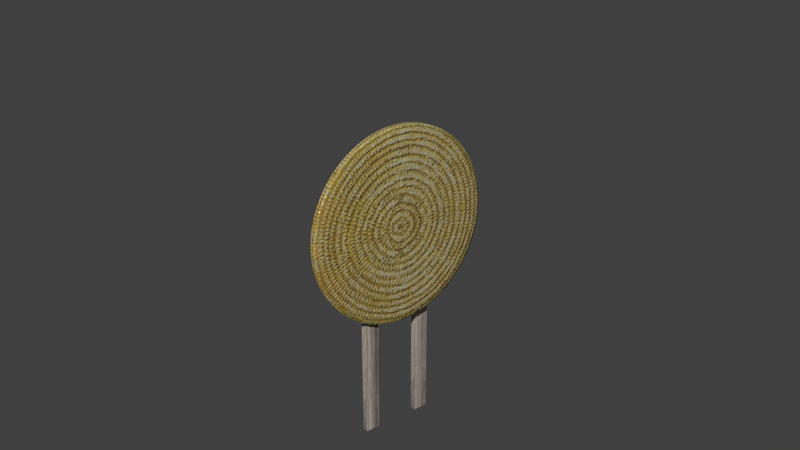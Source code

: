 # Source: ArcheryTargetNew.blend  (saved by Blender 2.78.0; exported with 4.5.12 LTS)
import bpy
from mathutils import Matrix  # noqa: F401  (used for matrix-valued properties, if any)

bpy.ops.wm.read_factory_settings(use_empty=True)
scene = bpy.context.scene
scene.name = 'Scene'

# ---- collections
col_collection_1 = bpy.data.collections.new('Collection 1'); scene.collection.children.link(col_collection_1)

# ---- images (referenced by path relative to the original .blend; pixels are not part of the script)
import os
ASSET_DIR = os.environ.get("B2B_ASSET_DIR", "")  # directory of the original .blend (textures are referenced by path, not embedded)
HERE = os.path.dirname(os.path.abspath(__file__))  # packed textures are extracted next to this script under _unpacked/

def load_image(name, relpath, width, height, colorspace="sRGB"):
    """Load a texture the original file referenced (path relative to the .blend, or extracted next to this script)."""
    p = next((c for c in (os.path.join(HERE, relpath), os.path.join(ASSET_DIR, relpath)) if relpath and os.path.exists(c)), "")
    if p:
        img = bpy.data.images.load(p, check_existing=True)
        img.name = name
    else:  # same state as the original file: an image datablock whose file is absent (Cycles renders it pink)
        img = bpy.data.images.new(name, width, height)
        img.source = "FILE"
        img.filepath = "//" + (relpath or name)
    img.colorspace_settings.name = colorspace
    return img
img_wood_diffuse_png_001 = load_image('wood_diffuse.png.001', '_unpacked/wood_diffuse.65ee403a.png', 1024, 1024, 'sRGB')
img_target_boss_128_cm_diff_png = load_image('target_Boss_128_cm_diff.png', '_unpacked/target_Boss_128_cm_diff.7495a1e9.png', 256, 256, 'sRGB')
img_target_boss_128_cm_spec_png = load_image('target_Boss_128_cm_spec.png', '_unpacked/target_Boss_128_cm_spec.eb2e3616.png', 256, 256, 'sRGB')
img_target_boss_128_cm_bump_png = load_image('target_Boss_128_cm_bump.png', '_unpacked/target_Boss_128_cm_bump.9c3a2185.png', 256, 256, 'sRGB')

# ---- materials (node trees are filled in below, after node groups)
mat_plateau = bpy.data.materials.new('Plateau')
mat_plateau.alpha_threshold = 0.0
mat_plateau.roughness = 0.5
mat_straw = bpy.data.materials.new('straw')
mat_straw.alpha_threshold = 0.0
mat_straw.roughness = 0.5
mat_straw.line_color = (0.0, 0.0, 0.0, 1.0)

# ---- material node trees
mat_plateau.use_nodes = True; mat_plateau.node_tree.nodes.clear()
_N = mat_plateau.node_tree.nodes; _L = mat_plateau.node_tree.links
n0 = _N.new('ShaderNodeOutputMaterial'); n0.name = 'Material Output'; n0.location = (300, 300)
n1 = _N.new('ShaderNodeBsdfDiffuse'); n1.name = 'Diffuse BSDF'; n1.location = (10, 300)
n2 = _N.new('ShaderNodeTexImage'); n2.name = 'Image Texture'; n2.location = (-244, 251)
n2.width = 140
n2.image = img_wood_diffuse_png_001
_L.new(n1.outputs[0], n0.inputs[0])
_L.new(n2.outputs[0], n1.inputs[0])
n0.is_active_output = True
mat_straw.use_nodes = True; mat_straw.node_tree.nodes.clear()
_N = mat_straw.node_tree.nodes; _L = mat_straw.node_tree.links
n0 = _N.new('ShaderNodeTexCoord'); n0.name = 'Texture Coordinate'; n0.location = (-770, 363)
n0.width = 150
n1 = _N.new('ShaderNodeTexImage'); n1.name = 'Image Texture'; n1.location = (-519, 441)
n1.width = 150
n1.image = img_target_boss_128_cm_diff_png
n2 = _N.new('ShaderNodeBsdfDiffuse'); n2.name = 'Diffuse BSDF'; n2.location = (-250, 421)
n3 = _N.new('ShaderNodeTexImage'); n3.name = 'Image Texture.001'; n3.location = (-516, 218)
n3.width = 150
n3.image = img_target_boss_128_cm_spec_png
n4 = _N.new('ShaderNodeTexImage'); n4.name = 'Image Texture.002'; n4.location = (-516, -4)
n4.width = 150
n4.image = img_target_boss_128_cm_bump_png
n5 = _N.new('ShaderNodeRGBToBW'); n5.name = 'RGB to BW'; n5.location = (-231, 128)
n5.width = 80
n6 = _N.new('ShaderNodeRGBToBW'); n6.name = 'RGB to BW.001'; n6.location = (-223, -24)
n6.width = 80
n7 = _N.new('ShaderNodeBsdfAnisotropic'); n7.name = 'Glossy BSDF'; n7.location = (-236, 293)
n7.distribution = 'BECKMANN'
n7.inputs[1].default_value = 0.0
n8 = _N.new('ShaderNodeOutputMaterial'); n8.name = 'Material Output'; n8.location = (541, 375)
n8.width = 120
n9 = _N.new('ShaderNodeMixShader'); n9.name = 'Mix Shader'; n9.location = (209, 381)
n9.width = 150
n9.inputs[0].default_value = 0.8
n10 = _N.new('ShaderNodeMath'); n10.name = 'Math.001'; n10.location = (-15, 4)
n10.width = 120
n10.operation = 'MULTIPLY'
n10.inputs[1].default_value = 0.05
n11 = _N.new('ShaderNodeMath'); n11.name = 'Math'; n11.location = (-14, 193)
n11.width = 120
n11.operation = 'MULTIPLY'
n11.inputs[1].default_value = 2.0
n12 = _N.new('ShaderNodeDisplacement'); n12.name = 'Displacement'; n12.location = (0, 0)
n12.inputs[1].default_value = 0.0
n12.inputs[2].default_value = 0.1
_L.new(n1.outputs[0], n2.inputs[0])
_L.new(n1.outputs[0], n7.inputs[0])
_L.new(n0.outputs[2], n1.inputs[0])
_L.new(n0.outputs[2], n3.inputs[0])
_L.new(n3.outputs[0], n5.inputs[0])
_L.new(n5.outputs[0], n11.inputs[0])
_L.new(n0.outputs[2], n4.inputs[0])
_L.new(n4.outputs[0], n6.inputs[0])
_L.new(n6.outputs[0], n10.inputs[0])
_L.new(n2.outputs[0], n9.inputs[2])
_L.new(n9.outputs[0], n8.inputs[0])
_L.new(n7.outputs[0], n9.inputs[1])
_L.new(n10.outputs[0], n12.inputs[0])
_L.new(n12.outputs[0], n8.inputs[2])
n8.is_active_output = True

# ---- world
world_world = bpy.data.worlds.new('World'); scene.world = world_world
world_world.color = (0.05088, 0.05088, 0.05088)
world_world.use_sun_shadow = False
world_world.sun_shadow_jitter_overblur = 0.0
world_world.cycles.sampling_method = 'NONE'
world_world.cycles.sample_map_resolution = 256

# ---- cameras
cam_camera = bpy.data.cameras.new('Camera')
cam_camera.clip_end = 100.0
cam_camera.lens = 35.0
cam_camera.sensor_width = 32.0
cam_camera.sensor_height = 18.0
cam_camera.display_size = 2.0
cam_camera.dof.focus_distance = 0.0

# ---- meshes
me_cube_005 = bpy.data.meshes.new('Cube.005')
me_cube_005.from_pydata([(-0.04, -0.05, 0.0), (-0.04, -0.05, 1.5), (-0.04, 0.05, 0.0), (-0.04, 0.05, 1.5), (0.0, -0.05, 0.0), (0.0, -0.05, 1.5), (0.0, 0.05, 0.0), (0.0, 0.05, 1.5), (-0.04, 0.35, 0.0), (-0.04, 0.35, 1.5), (-0.04, 0.45, 0.0), (-0.04, 0.45, 1.5), (0.0, 0.35, 0.0), (0.0, 0.35, 1.5), (0.0, 0.45, 0.0), (0.0, 0.45, 1.5)], [], [(0, 1, 3, 2), (2, 3, 7, 6), (6, 7, 5, 4), (4, 5, 1, 0), (2, 6, 4, 0), (7, 3, 1, 5), (8, 9, 11, 10), (10, 11, 15, 14), (14, 15, 13, 12), (12, 13, 9, 8), (10, 14, 12, 8), (15, 11, 9, 13)])
_uv = me_cube_005.uv_layers.new(name='UVMap')
_uv.uv.foreach_set('vector', [0.08137, 0.2047, 0.08137, 0.9547, 0.4029, 0.9547, 0.4029, 0.2047, 0.4246, 0.2047, 0.4246, 0.9547, 0.5071, 0.9547, 0.5071, 0.2047, 0.4029, 0.2047, 0.4029, 0.9547, 0.08137, 0.9547, 0.08137, 0.2047, 0.5071, 0.2047, 0.5071, 0.9547, 0.4246, 0.9547, 0.4246, 0.2047, 0.3875, 0.1297, 0.4779, 0.1297, 0.4779, 0.07971, 0.3875, 0.07971, 0.4779, 0.1297, 0.3875, 0.1297, 0.3875, 0.07971, 0.4779, 0.07971, 0.5529, 0.2047, 0.5529, 0.9547, 0.8821, 0.9547, 0.8821, 0.2047, 0.4246, 0.2047, 0.4246, 0.9547, 0.5071, 0.9547, 0.5071, 0.2047, 0.8821, 0.2047, 0.8821, 0.9547, 0.5529, 0.9547, 0.5529, 0.2047, 0.5071, 0.2047, 0.5071, 0.9547, 0.4246, 0.9547, 0.4246, 0.2047, 0.4246, 0.3297, 0.5071, 0.3297, 0.5071, 0.2797, 0.4246, 0.2797, 0.5071, 0.3297, 0.4246, 0.3297, 0.4246, 0.2797, 0.5071, 0.2797])
me_cube_005.materials.append(mat_plateau)
me_cube_005.use_remesh_preserve_volume = False
me_cube_005.use_remesh_preserve_attributes = False
me_cube_005.use_mirror_vertex_groups = False
me_cube_005.update()
me_circle_002 = bpy.data.meshes.new('Circle.002')
me_circle_002.from_pydata([(0.0009864, 4.638e-10, -0.04056), (0.004521, 0.64, -0.02466), (-0.1203, 0.6277, -0.02466), (-0.2404, 0.5913, -0.02466), (-0.351, 0.5321, -0.02466), (-0.448, 0.4525, -0.02466), (-0.5276, 0.3556, -0.02466), (-0.5868, 0.2449, -0.02466), (-0.6232, 0.1249, -0.02466), (-0.6355, 4.665e-08, -0.02466), (-0.6232, -0.1249, -0.02466), (-0.5868, -0.2449, -0.02466), (-0.5276, -0.3556, -0.02466), (-0.448, -0.4525, -0.02466), (-0.351, -0.5321, -0.02466), (-0.2404, -0.5913, -0.02466), (-0.1203, -0.6277, -0.02466), (0.004521, -0.64, -0.02466), (0.1294, -0.6277, -0.02466), (0.2494, -0.5913, -0.02466), (0.3601, -0.5321, -0.02466), (0.4571, -0.4525, -0.02466), (0.5367, -0.3556, -0.02466), (0.5958, -0.2449, -0.02466), (0.6322, -0.1249, -0.02466), (0.6445, 6.163e-07, -0.02466), (0.6322, 0.1249, -0.02466), (0.5958, 0.2449, -0.02466), (0.5367, 0.3556, -0.02466), (0.4571, 0.4525, -0.02466), (0.3601, 0.5321, -0.02466), (0.2494, 0.5913, -0.02466), (0.1294, 0.6277, -0.02466), (0.004521, 0.64, 0.0003413), (-0.1203, 0.6277, 0.0003413), (-0.2404, 0.5913, 0.0003413), (-0.351, 0.5321, 0.0003413), (-0.448, 0.4525, 0.0003413), (-0.5276, 0.3556, 0.0003413), (-0.5868, 0.2449, 0.0003413), (-0.6232, 0.1249, 0.0003413), (-0.6355, 4.665e-08, 0.0003413), (-0.6232, -0.1249, 0.0003413), (-0.5868, -0.2449, 0.0003413), (-0.5276, -0.3556, 0.0003413), (-0.448, -0.4525, 0.0003413), (-0.351, -0.5321, 0.0003413), (-0.2404, -0.5913, 0.0003413), (-0.1203, -0.6277, 0.0003413), (0.004521, -0.64, 0.0003413), (0.1294, -0.6277, 0.0003413), (0.2494, -0.5913, 0.0003413), (0.3601, -0.5321, 0.0003413), (0.4571, -0.4525, 0.0003413), (0.5367, -0.3556, 0.0003413), (0.5958, -0.2449, 0.0003413), (0.6322, -0.1249, 0.0003413), (0.6445, 6.163e-07, 0.0003413), (0.6322, 0.1249, 0.0003413), (0.5958, 0.2449, 0.0003413), (0.5367, 0.3556, 0.0003413), (0.4571, 0.4525, 0.0003413), (0.3601, 0.5321, 0.0003413), (0.2494, 0.5913, 0.0003413), (0.1294, 0.6277, 0.0003413)], [], [(0, 2, 1), (0, 3, 2), (0, 4, 3), (0, 5, 4), (0, 6, 5), (0, 7, 6), (0, 8, 7), (0, 9, 8), (0, 10, 9), (0, 11, 10), (0, 12, 11), (0, 13, 12), (0, 14, 13), (0, 15, 14), (0, 16, 15), (0, 17, 16), (0, 18, 17), (0, 19, 18), (0, 20, 19), (0, 21, 20), (0, 22, 21), (0, 23, 22), (0, 24, 23), (0, 25, 24), (0, 26, 25), (0, 27, 26), (0, 28, 27), (0, 29, 28), (0, 30, 29), (0, 31, 30), (0, 32, 31), (0, 1, 32), (7, 8, 40, 39), (23, 24, 56, 55), (4, 5, 37, 36), (20, 21, 53, 52), (17, 18, 50, 49), (14, 15, 47, 46), (30, 31, 63, 62), (11, 12, 44, 43), (27, 28, 60, 59), (8, 9, 41, 40), (24, 25, 57, 56), (5, 6, 38, 37), (21, 22, 54, 53), (2, 3, 35, 34), (18, 19, 51, 50), (1, 2, 34, 33), (15, 16, 48, 47), (31, 32, 64, 63), (12, 13, 45, 44), (28, 29, 61, 60), (9, 10, 42, 41), (25, 26, 58, 57), (6, 7, 39, 38), (22, 23, 55, 54), (3, 4, 36, 35), (19, 20, 52, 51), (16, 17, 49, 48), (32, 1, 33, 64), (13, 14, 46, 45), (29, 30, 62, 61), (10, 11, 43, 42), (26, 27, 59, 58)])
me_circle_002.polygons.foreach_set('use_smooth', [True] * 64)
_k = {(1, 2): 0.46667, (2, 3): 0.46667, (3, 4): 0.46667, (4, 5): 0.46667, (5, 6): 0.46667, (6, 7): 0.46667, (7, 8): 0.46667, (8, 9): 0.46667, (9, 10): 0.46667, (10, 11): 0.46667, (11, 12): 0.46667, (12, 13): 0.46667, (13, 14): 0.46667, (14, 15): 0.46667, (15, 16): 0.46667, (16, 17): 0.46667, (17, 18): 0.46667, (18, 19): 0.46667, (19, 20): 0.46667, (20, 21): 0.46667, (21, 22): 0.46667, (22, 23): 0.46667, (23, 24): 0.46667, (24, 25): 0.46667, (25, 26): 0.46667, (26, 27): 0.46667, (27, 28): 0.46667, (28, 29): 0.46667, (29, 30): 0.46667, (30, 31): 0.46667, (31, 32): 0.46667, (1, 32): 0.46667}
me_circle_002.attributes.new('crease_edge', 'FLOAT', 'EDGE').data.foreach_set('value', [_k.get((min(e.vertices), max(e.vertices)), 0.0) for e in me_circle_002.edges])
_uv = me_circle_002.uv_layers.new(name='Straw')
_uv.uv.foreach_set('vector', [0.4992, 0.5, 0.4152, 0.06544, 0.5017, 0.05693, 0.4992, 0.5, 0.3321, 0.09065, 0.4152, 0.06544, 0.4992, 0.5, 0.2555, 0.1316, 0.3321, 0.09065, 0.4992, 0.5, 0.1884, 0.1867, 0.2555, 0.1316, 0.4992, 0.5, 0.1333, 0.2538, 0.1884, 0.1867, 0.4992, 0.5, 0.09233, 0.3304, 0.1333, 0.2538, 0.4992, 0.5, 0.06711, 0.4136, 0.09233, 0.3304, 0.4992, 0.5, 0.0586, 0.5, 0.06711, 0.4136, 0.4992, 0.5, 0.06711, 0.5864, 0.0586, 0.5, 0.4992, 0.5, 0.09233, 0.6696, 0.06711, 0.5864, 0.4992, 0.5, 0.1333, 0.7462, 0.09233, 0.6696, 0.4992, 0.5, 0.1884, 0.8133, 0.1333, 0.7462, 0.4992, 0.5, 0.2555, 0.8684, 0.1884, 0.8133, 0.4992, 0.5, 0.3321, 0.9093, 0.2555, 0.8684, 0.4992, 0.5, 0.4152, 0.9346, 0.3321, 0.9093, 0.4992, 0.5, 0.5017, 0.9431, 0.4152, 0.9346, 0.4992, 0.5, 0.5881, 0.9346, 0.5017, 0.9431, 0.4992, 0.5, 0.6712, 0.9093, 0.5881, 0.9346, 0.4992, 0.5, 0.7478, 0.8684, 0.6712, 0.9093, 0.4992, 0.5, 0.815, 0.8133, 0.7478, 0.8684, 0.4992, 0.5, 0.8701, 0.7462, 0.815, 0.8133, 0.4992, 0.5, 0.911, 0.6696, 0.8701, 0.7462, 0.4992, 0.5, 0.9362, 0.5864, 0.911, 0.6696, 0.4992, 0.5, 0.9447, 0.5, 0.9362, 0.5864, 0.4992, 0.5, 0.9362, 0.4136, 0.9447, 0.5, 0.4992, 0.5, 0.911, 0.3304, 0.9362, 0.4136, 0.4992, 0.5, 0.8701, 0.2538, 0.911, 0.3304, 0.4992, 0.5, 0.815, 0.1867, 0.8701, 0.2538, 0.4992, 0.5, 0.7478, 0.1316, 0.815, 0.1867, 0.4992, 0.5, 0.6712, 0.09065, 0.7478, 0.1316, 0.4992, 0.5, 0.5881, 0.06544, 0.6712, 0.09065, 0.4992, 0.5, 0.5017, 0.05693, 0.5881, 0.06544, 0.05239, 0.312, 0.02513, 0.4054, 0.06711, 0.4136, 0.09233, 0.3304, 0.9341, 0.6821, 0.9651, 0.5927, 0.9362, 0.5864, 0.911, 0.6696, 0.2412, 0.1039, 0.1638, 0.156, 0.1884, 0.1867, 0.2555, 0.1316, 0.7601, 0.8879, 0.8341, 0.8288, 0.815, 0.8133, 0.7478, 0.8684, 0.4986, 0.9769, 0.5902, 0.9694, 0.5881, 0.9346, 0.5017, 0.9431, 0.234, 0.8909, 0.3188, 0.939, 0.3321, 0.9093, 0.2555, 0.8684, 0.7622, 0.1039, 0.6804, 0.063, 0.6712, 0.09065, 0.7478, 0.1316, 0.05444, 0.6839, 0.1036, 0.7636, 0.1333, 0.7462, 0.09233, 0.6696, 0.9381, 0.3141, 0.8947, 0.2301, 0.8701, 0.2538, 0.911, 0.3304, 0.02513, 0.4054, 0.01355, 0.4949, 0.0586, 0.5, 0.06711, 0.4136, 0.9651, 0.5927, 0.9759, 0.4967, 0.9447, 0.5, 0.9362, 0.5864, 0.1638, 0.156, 0.1036, 0.2282, 0.1333, 0.2538, 0.1884, 0.1867, 0.8341, 0.8288, 0.89, 0.7598, 0.8701, 0.7462, 0.815, 0.8133, 0.4111, 0.03779, 0.3229, 0.06505, 0.3321, 0.09065, 0.4152, 0.06544, 0.5902, 0.9694, 0.6866, 0.9339, 0.6712, 0.9093, 0.5881, 0.9346, 0.5017, 0.0344, 0.4111, 0.03779, 0.4152, 0.06544, 0.5017, 0.05693, 0.3188, 0.939, 0.4101, 0.9694, 0.4152, 0.9346, 0.3321, 0.9093, 0.6804, 0.063, 0.5912, 0.03984, 0.5881, 0.06544, 0.6712, 0.09065, 0.1036, 0.7636, 0.1638, 0.8358, 0.1884, 0.8133, 0.1333, 0.7462, 0.8947, 0.2301, 0.8314, 0.1597, 0.815, 0.1867, 0.8701, 0.2538, 0.01355, 0.4949, 0.02308, 0.5895, 0.06711, 0.5864, 0.0586, 0.5, 0.9759, 0.4967, 0.969, 0.4037, 0.9362, 0.4136, 0.9447, 0.5, 0.1036, 0.2282, 0.05239, 0.312, 0.09233, 0.3304, 0.1333, 0.2538, 0.89, 0.7598, 0.9341, 0.6821, 0.911, 0.6696, 0.8701, 0.7462, 0.3229, 0.06505, 0.2412, 0.1039, 0.2555, 0.1316, 0.3321, 0.09065, 0.6866, 0.9339, 0.7601, 0.8879, 0.7478, 0.8684, 0.6712, 0.9093, 0.4101, 0.9694, 0.4986, 0.9769, 0.5017, 0.9431, 0.4152, 0.9346, 0.5912, 0.03984, 0.5017, 0.0344, 0.5017, 0.05693, 0.5881, 0.06544, 0.1638, 0.8358, 0.234, 0.8909, 0.2555, 0.8684, 0.1884, 0.8133, 0.8314, 0.1597, 0.7622, 0.1039, 0.7478, 0.1316, 0.815, 0.1867, 0.02308, 0.5895, 0.05444, 0.6839, 0.09233, 0.6696, 0.06711, 0.5864, 0.969, 0.4037, 0.9381, 0.3141, 0.911, 0.3304, 0.9362, 0.4136])
me_circle_002.materials.append(mat_straw)
me_circle_002.use_remesh_preserve_volume = False
me_circle_002.use_remesh_preserve_attributes = False
me_circle_002.use_mirror_vertex_groups = False
me_circle_002.update()

# ---- objects
ob_origin = bpy.data.objects.new('Origin', None)
ob_cube = bpy.data.objects.new('Cube', me_cube_005)
ob_straw = bpy.data.objects.new('Straw', me_circle_002)
ob_camera = bpy.data.objects.new('Camera', cam_camera)

# ---- transforms, parenting, visibility, modifiers, constraints
ob_origin.location = (3.725e-09, 0.0, 0.0)
ob_origin.empty_image_offset = (0.0, 0.0)
ob_origin.lineart.crease_threshold = 0.0
ob_cube.parent = ob_origin
ob_cube.location = (0.04, -0.2, 0.0)
ob_cube.lineart.crease_threshold = 0.0
ob_straw.parent = ob_origin
ob_straw.location = (0.07, 0.0, 1.4)
ob_straw.rotation_euler = (8.527e-07, 1.571, 0.0)
ob_straw.lineart.crease_threshold = 0.0
_m = ob_straw.modifiers.new('Subsurf', 'SUBSURF')
_m.uv_smooth = 'PRESERVE_CORNERS'
_m.quality = 2
_m.levels = 2
_m.show_only_control_edges = False
_m = ob_straw.modifiers.new('Mirror', 'MIRROR')
_m.use_axis = (False, False, True)
ob_camera.location = (3.913, -3.079, 3.399)
ob_camera.lineart.crease_threshold = 0.0
_c = ob_camera.constraints.new('TRACK_TO'); _c.name = 'AutoTrack'
_c.target = ob_straw

# ---- collection membership
col_collection_1.objects.link(ob_origin)
col_collection_1.objects.link(ob_cube)
col_collection_1.objects.link(ob_straw)
col_collection_1.objects.link(ob_camera)

# ---- scene / render settings (as saved in the file)
scene.camera = ob_camera
scene.frame_start = 1; scene.frame_end = 250; scene.frame_set(1)
scene.render.engine = 'CYCLES'
scene.render.image_settings.color_mode = 'RGB'
scene.render.image_settings.compression = 90
scene.render.resolution_percentage = 50
scene.render.dither_intensity = 0.0
scene.render.bake_margin = 2
scene.render.bake_bias = 0.0
scene.cycles.use_denoising = False
scene.cycles.samples = 10
scene.cycles.sampling_pattern = 'TABULATED_SOBOL'
scene.cycles.light_sampling_threshold = 0.0
scene.cycles.use_adaptive_sampling = False
scene.cycles.use_light_tree = False
scene.cycles.blur_glossy = 0.0
scene.cycles.volume_bounces = 1
scene.cycles.pixel_filter_type = 'GAUSSIAN'
scene.cycles.sample_clamp_indirect = 0.0
scene.view_settings.view_transform = 'Standard'
bpy.context.view_layer.update()

# ---- added for rendering (the .blend has no usable light): sun
light_auto_sun = bpy.data.lights.new('AutoSun', 'SUN')
light_auto_sun.energy = 3.0
light_auto_sun.angle = 0.0523599
ob_auto_sun = bpy.data.objects.new('AutoSun', light_auto_sun)
scene.collection.objects.link(ob_auto_sun)
ob_auto_sun.rotation_euler = (0.872665, 0.174533, 0.523599)
bpy.context.view_layer.update()
